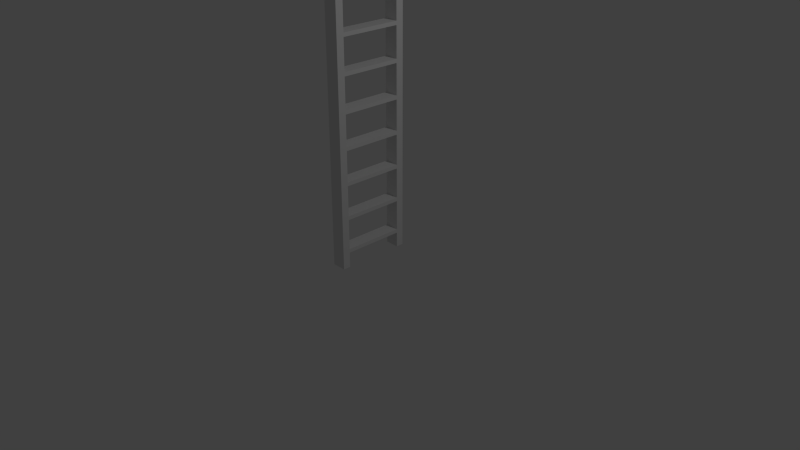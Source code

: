 # Source: ladder.blend  (saved by Blender 2.76.0; exported with 4.5.12 LTS)
import bpy
from mathutils import Matrix  # noqa: F401  (used for matrix-valued properties, if any)

bpy.ops.wm.read_factory_settings(use_empty=True)
scene = bpy.context.scene
scene.name = 'Scene'

# ---- collections
col_collection_1 = bpy.data.collections.new('Collection 1'); scene.collection.children.link(col_collection_1)

# ---- world
world_world = bpy.data.worlds.new('World'); scene.world = world_world
world_world.color = (0.05088, 0.05088, 0.05088)
world_world.use_sun_shadow = False
world_world.sun_shadow_jitter_overblur = 0.0
world_world.cycles.sampling_method = 'MANUAL'
world_world.cycles.sample_map_resolution = 256

# ---- cameras
cam_camera = bpy.data.cameras.new('Camera')
cam_camera.clip_end = 100.0
cam_camera.lens = 35.0
cam_camera.sensor_width = 32.0
cam_camera.sensor_height = 18.0
cam_camera.ortho_scale = 7.314
cam_camera.dof.focus_distance = 0.0
cam_camera.dof.aperture_fstop = 128.0

# ---- lights
light_lamp = bpy.data.lights.new('Lamp', 'POINT')
light_lamp.transmission_factor = 0.0
light_lamp.cutoff_distance = 30.0
light_lamp.energy = 100.0
light_lamp.shadow_buffer_clip_start = 1.001
light_lamp.shadow_soft_size = 0.1
light_lamp.shadow_maximum_resolution = 0.006
light_lamp.use_absolute_resolution = True
light_lamp.cycles.use_multiple_importance_sampling = False

# ---- meshes
me_plane = bpy.data.meshes.new('Plane')
me_plane.from_pydata([(0.09375, 0.4, 0.2), (0.09375, 0.0, 0.2), (-0.09375, 0.4, 0.2), (0.09375, 0.4, 0.2), (-0.09375, 0.0, 0.2), (0.09375, 0.0, 0.2), (-0.09375, 0.4, 0.2), (-0.09375, 0.0, 0.2), (-0.09375, 0.5, 0.2), (0.09375, 0.5, 0.2), (-0.09375, 0.4, 0.25), (-0.09375, 0.0, 0.25), (0.09375, 0.4, 0.25), (0.09375, 0.4, 0.25), (-0.09375, 0.4, 0.25), (0.09375, 0.0, 0.25), (0.09375, 0.5, 0.25), (-0.09375, 0.5, 0.25), (0.09375, 0.4, 0.45), (-0.09375, 0.4, 0.45), (0.09375, 0.5, 0.45), (-0.09375, 0.5, 0.45), (0.09375, 0.4, 0.0), (-0.09375, 0.4, 0.0), (0.09375, 0.5, 0.0), (-0.09375, 0.5, 0.0)], [], [(4, 2, 3, 5), (6, 7, 11, 10), (4, 5, 1, 7), (2, 4, 7, 6), (5, 3, 0, 1), (3, 2, 6, 0), (8, 2, 14, 17), (11, 15, 12, 10), (14, 13, 18, 19), (7, 1, 15, 11), (1, 0, 12, 15), (3, 9, 16, 13), (19, 18, 20, 21), (9, 8, 17, 16), (13, 16, 20, 18), (16, 17, 21, 20), (17, 14, 19, 21), (2, 8, 25, 23), (24, 22, 23, 25), (3, 2, 23, 22), (9, 3, 22, 24), (8, 9, 24, 25)])
_uv = me_plane.uv_layers.new(name='UVMap')
_uv.uv.foreach_set('vector', [0.2865, 0.5948, 0.2865, 0.4169, 0.6423, 0.4169, 0.6423, 0.5948, 0.2865, 0.4168, 0.2865, 0.2388, 0.3221, 0.2388, 0.3221, 0.4168, 0.09701, 0.3156, 0.4219, 0.3156, 0.4297, 0.2782, 0.08925, 0.2782, 0.0751, 0.2358, 0.09701, 0.3156, 0.08925, 0.2782, 0.04544, 0.2732, 0.4219, 0.3156, 0.4438, 0.2358, 0.4735, 0.2732, 0.4297, 0.2782, 0.4438, 0.2358, 0.0751, 0.2358, 0.04544, 0.2732, 0.4735, 0.2732, 0.4523, 0.4899, 0.5356, 0.4899, 0.5356, 0.5566, 0.4523, 0.5566, 0.3221, 0.2388, 0.6779, 0.2388, 0.6779, 0.4168, 0.3221, 0.4168, 0.5137, 0.9023, 0.4948, 0.05484, 0.6722, 0.04726, 0.6911, 0.8947, 0.08925, 0.2782, 0.4297, 0.2782, 0.4382, 0.2611, 0.08076, 0.2611, 0.7135, 0.2388, 0.7135, 0.4168, 0.6779, 0.4168, 0.6779, 0.2388, 0.432, 0.5041, 0.5307, 0.5041, 0.5307, 0.583, 0.432, 0.583, 0.374, 0.7071, 0.3526, 0.2316, 0.5797, 0.2313, 0.6012, 0.7068, 0.288, 0.4288, 0.712, 0.4288, 0.712, 0.4712, 0.288, 0.4712, 0.432, 0.583, 0.5307, 0.583, 0.5307, 0.8989, 0.432, 0.8989, 0.288, 0.4712, 0.712, 0.4712, 0.712, 0.6408, 0.288, 0.6408, 0.4523, 0.5566, 0.5356, 0.5566, 0.5356, 0.8232, 0.4523, 0.8232, 0.5356, 0.4899, 0.4523, 0.4899, 0.4523, 0.2233, 0.5356, 0.2233, 0.4771, 0.02416, 0.5349, 0.02566, 0.5229, 0.9084, 0.4651, 0.9069, 0.4947, 0.05484, 0.5136, 0.9023, 0.3362, 0.9099, 0.3173, 0.06242, 0.5307, 0.5041, 0.432, 0.5041, 0.432, 0.1883, 0.5307, 0.1883, 0.712, 0.4288, 0.288, 0.4288, 0.288, 0.2592, 0.712, 0.2592])
me_plane.use_remesh_preserve_volume = False
me_plane.use_remesh_preserve_attributes = False
me_plane.use_mirror_vertex_groups = False
me_plane.update()

# ---- objects
ob_plane = bpy.data.objects.new('Plane', me_plane)
ob_lamp = bpy.data.objects.new('Lamp', light_lamp)
ob_camera = bpy.data.objects.new('Camera', cam_camera)

# ---- transforms, parenting, visibility, modifiers, constraints
ob_plane.location = (0.0, 0.0, 0.0)
ob_plane.lineart.crease_threshold = 0.0
_m = ob_plane.modifiers.new('Array', 'ARRAY')
_m.count = 24
_m.constant_offset_displace = (0.0, 0.0, 0.0)
_m.relative_offset_displace = (0.0, 0.0, 1.0)
_m = ob_plane.modifiers.new('Mirror', 'MIRROR')
_m.use_axis = (False, True, False)
ob_lamp.location = (4.076, 1.005, 5.904)
ob_lamp.rotation_euler = (0.6503, 0.05522, 1.866)
ob_lamp.lock_rotations_4d = False
ob_lamp.empty_display_type = 'ARROWS'
ob_lamp.color = (0.0, 0.0, 0.0, 0.0)
ob_lamp.lineart.crease_threshold = 0.0
ob_camera.location = (7.481, -6.508, 5.344)
ob_camera.rotation_euler = (1.109, 0.0, 0.8149)
ob_camera.lock_rotations_4d = False
ob_camera.empty_display_type = 'ARROWS'
ob_camera.color = (0.0, 0.0, 0.0, 0.0)
ob_camera.display_type = 'WIRE'
ob_camera.lineart.crease_threshold = 0.0

# ---- collection membership
col_collection_1.objects.link(ob_plane)
col_collection_1.objects.link(ob_lamp)
col_collection_1.objects.link(ob_camera)

# ---- scene / render settings (as saved in the file)
scene.camera = ob_camera
scene.frame_start = 1; scene.frame_end = 250; scene.frame_set(1)
scene.render.engine = 'BLENDER_EEVEE_NEXT'
scene.render.resolution_percentage = 50
scene.render.dither_intensity = 0.0
scene.cycles.use_denoising = False
scene.cycles.samples = 10
scene.cycles.sampling_pattern = 'TABULATED_SOBOL'
scene.cycles.light_sampling_threshold = 0.0
scene.cycles.use_adaptive_sampling = False
scene.cycles.use_light_tree = False
scene.cycles.blur_glossy = 0.0
scene.cycles.pixel_filter_type = 'GAUSSIAN'
scene.cycles.sample_clamp_indirect = 0.0
scene.view_settings.view_transform = 'Standard'
bpy.context.view_layer.update()
